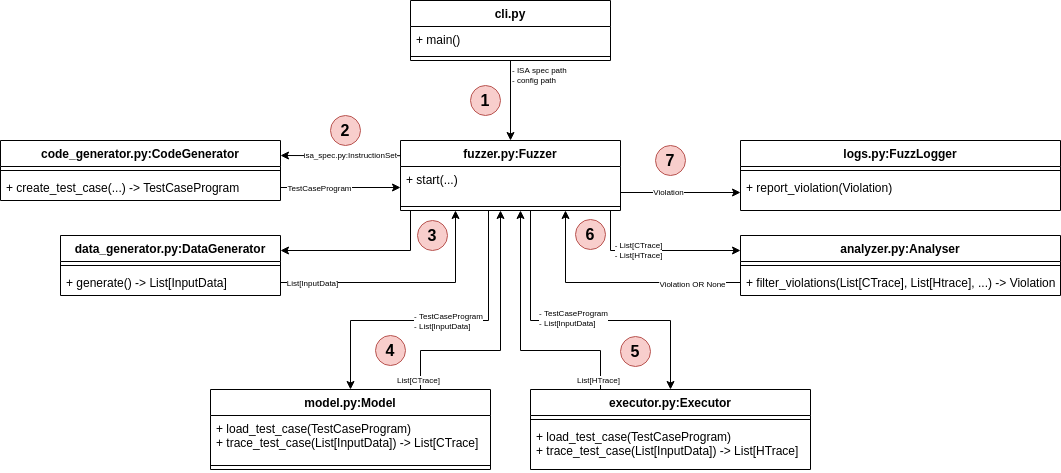

The diagram above was exported from draw.io. Its source (the exported page's mxGraphModel, read from the mxfile embedded in the PNG):
<mxGraphModel dx="2858" dy="1250" grid="1" gridSize="10" guides="1" tooltips="1" connect="1" arrows="1" fold="1" page="1" pageScale="1" pageWidth="827" pageHeight="1169" math="0" shadow="0">
  <root>
    <mxCell id="WIyWlLk6GJQsqaUBKTNV-0" />
    <mxCell id="WIyWlLk6GJQsqaUBKTNV-1" parent="WIyWlLk6GJQsqaUBKTNV-0" />
    <mxCell id="YT_LBak5dB6f4rdpEFx0-0" value="cli.py" style="swimlane;fontStyle=1;align=center;verticalAlign=top;childLayout=stackLayout;horizontal=1;startSize=26;horizontalStack=0;resizeParent=1;resizeParentMax=0;resizeLast=0;collapsible=1;marginBottom=0;" parent="WIyWlLk6GJQsqaUBKTNV-1" vertex="1">
      <mxGeometry x="140" y="40" width="200" height="60" as="geometry" />
    </mxCell>
    <mxCell id="YT_LBak5dB6f4rdpEFx0-3" value="+ main()" style="text;strokeColor=none;fillColor=none;align=left;verticalAlign=top;spacingLeft=4;spacingRight=4;overflow=hidden;rotatable=0;points=[[0,0.5],[1,0.5]];portConstraint=eastwest;" parent="YT_LBak5dB6f4rdpEFx0-0" vertex="1">
      <mxGeometry y="26" width="200" height="26" as="geometry" />
    </mxCell>
    <mxCell id="YT_LBak5dB6f4rdpEFx0-2" value="" style="line;strokeWidth=1;fillColor=none;align=left;verticalAlign=middle;spacingTop=-1;spacingLeft=3;spacingRight=3;rotatable=0;labelPosition=right;points=[];portConstraint=eastwest;" parent="YT_LBak5dB6f4rdpEFx0-0" vertex="1">
      <mxGeometry y="52" width="200" height="8" as="geometry" />
    </mxCell>
    <mxCell id="YT_LBak5dB6f4rdpEFx0-46" value="" style="edgeStyle=orthogonalEdgeStyle;rounded=0;orthogonalLoop=1;jettySize=auto;html=1;entryX=1;entryY=0.25;entryDx=0;entryDy=0;fontSize=16;" parent="WIyWlLk6GJQsqaUBKTNV-1" edge="1">
      <mxGeometry x="-0.2222" y="-10" relative="1" as="geometry">
        <mxPoint x="140" y="250" as="sourcePoint" />
        <mxPoint x="10.000000000000227" y="290" as="targetPoint" />
        <Array as="points">
          <mxPoint x="140" y="250" />
          <mxPoint x="140" y="290" />
        </Array>
        <mxPoint as="offset" />
      </mxGeometry>
    </mxCell>
    <mxCell id="YlxPi-WUWbCQTUjfJd9A-3" style="edgeStyle=orthogonalEdgeStyle;rounded=0;orthogonalLoop=1;jettySize=auto;html=1;exitX=0.5;exitY=1;exitDx=0;exitDy=0;fontSize=8;entryX=0.5;entryY=0;entryDx=0;entryDy=0;" edge="1" parent="WIyWlLk6GJQsqaUBKTNV-1" target="YT_LBak5dB6f4rdpEFx0-15">
      <mxGeometry relative="1" as="geometry">
        <mxPoint x="218" y="250" as="sourcePoint" />
        <mxPoint x="218" y="510" as="targetPoint" />
        <Array as="points">
          <mxPoint x="218" y="360" />
          <mxPoint x="80" y="360" />
        </Array>
      </mxGeometry>
    </mxCell>
    <mxCell id="YlxPi-WUWbCQTUjfJd9A-6" value="- TestCaseProgram&lt;br&gt;&lt;div style=&quot;text-align: left&quot;&gt;- List[InputData]&lt;/div&gt;" style="edgeLabel;html=1;align=center;verticalAlign=middle;resizable=0;points=[];fontSize=8;" vertex="1" connectable="0" parent="YlxPi-WUWbCQTUjfJd9A-3">
      <mxGeometry x="-0.5777" y="1" relative="1" as="geometry">
        <mxPoint x="-42" y="43" as="offset" />
      </mxGeometry>
    </mxCell>
    <mxCell id="YlxPi-WUWbCQTUjfJd9A-16" style="edgeStyle=orthogonalEdgeStyle;rounded=0;orthogonalLoop=1;jettySize=auto;html=1;entryX=0;entryY=0.25;entryDx=0;entryDy=0;fontSize=8;" edge="1" parent="WIyWlLk6GJQsqaUBKTNV-1" target="YT_LBak5dB6f4rdpEFx0-21">
      <mxGeometry relative="1" as="geometry">
        <mxPoint x="340" y="250" as="sourcePoint" />
        <Array as="points">
          <mxPoint x="340" y="250" />
          <mxPoint x="340" y="290" />
        </Array>
      </mxGeometry>
    </mxCell>
    <mxCell id="YlxPi-WUWbCQTUjfJd9A-21" value="- List[CTrace]&lt;br&gt;- List[HTrace]" style="edgeLabel;html=1;align=center;verticalAlign=middle;resizable=0;points=[];fontSize=8;" vertex="1" connectable="0" parent="YlxPi-WUWbCQTUjfJd9A-16">
      <mxGeometry x="-0.2067" y="1" relative="1" as="geometry">
        <mxPoint as="offset" />
      </mxGeometry>
    </mxCell>
    <mxCell id="YT_LBak5dB6f4rdpEFx0-4" value="fuzzer.py:Fuzzer" style="swimlane;fontStyle=1;align=center;verticalAlign=top;childLayout=stackLayout;horizontal=1;startSize=26;horizontalStack=0;resizeParent=1;resizeParentMax=0;resizeLast=0;collapsible=1;marginBottom=0;" parent="WIyWlLk6GJQsqaUBKTNV-1" vertex="1">
      <mxGeometry x="130" y="180" width="220" height="70" as="geometry" />
    </mxCell>
    <mxCell id="YT_LBak5dB6f4rdpEFx0-7" value="+ start(...)" style="text;strokeColor=none;fillColor=none;align=left;verticalAlign=top;spacingLeft=4;spacingRight=4;overflow=hidden;rotatable=0;points=[[0,0.5],[1,0.5]];portConstraint=eastwest;" parent="YT_LBak5dB6f4rdpEFx0-4" vertex="1">
      <mxGeometry y="26" width="220" height="36" as="geometry" />
    </mxCell>
    <mxCell id="YT_LBak5dB6f4rdpEFx0-6" value="" style="line;strokeWidth=1;fillColor=none;align=left;verticalAlign=middle;spacingTop=-1;spacingLeft=3;spacingRight=3;rotatable=0;labelPosition=right;points=[];portConstraint=eastwest;" parent="YT_LBak5dB6f4rdpEFx0-4" vertex="1">
      <mxGeometry y="62" width="220" height="8" as="geometry" />
    </mxCell>
    <mxCell id="YT_LBak5dB6f4rdpEFx0-43" style="edgeStyle=orthogonalEdgeStyle;rounded=0;orthogonalLoop=1;jettySize=auto;html=1;exitX=1;exitY=0.5;exitDx=0;exitDy=0;fontSize=16;" parent="WIyWlLk6GJQsqaUBKTNV-1" source="YT_LBak5dB6f4rdpEFx0-11" edge="1">
      <mxGeometry relative="1" as="geometry">
        <mxPoint x="-6.170000000000073" y="300" as="sourcePoint" />
        <mxPoint x="130" y="227" as="targetPoint" />
        <Array as="points">
          <mxPoint x="130" y="227" />
        </Array>
      </mxGeometry>
    </mxCell>
    <mxCell id="YlxPi-WUWbCQTUjfJd9A-9" value="TestCaseProgram" style="edgeLabel;html=1;align=center;verticalAlign=middle;resizable=0;points=[];fontSize=8;" vertex="1" connectable="0" parent="YT_LBak5dB6f4rdpEFx0-43">
      <mxGeometry x="-0.22" relative="1" as="geometry">
        <mxPoint x="-9" as="offset" />
      </mxGeometry>
    </mxCell>
    <mxCell id="YT_LBak5dB6f4rdpEFx0-8" value="code_generator.py:CodeGenerator" style="swimlane;fontStyle=1;align=center;verticalAlign=top;childLayout=stackLayout;horizontal=1;startSize=26;horizontalStack=0;resizeParent=1;resizeParentMax=0;resizeLast=0;collapsible=1;marginBottom=0;" parent="WIyWlLk6GJQsqaUBKTNV-1" vertex="1">
      <mxGeometry x="-270" y="180" width="280" height="60" as="geometry" />
    </mxCell>
    <mxCell id="YT_LBak5dB6f4rdpEFx0-10" value="" style="line;strokeWidth=1;fillColor=none;align=left;verticalAlign=middle;spacingTop=-1;spacingLeft=3;spacingRight=3;rotatable=0;labelPosition=right;points=[];portConstraint=eastwest;" parent="YT_LBak5dB6f4rdpEFx0-8" vertex="1">
      <mxGeometry y="26" width="280" height="8" as="geometry" />
    </mxCell>
    <mxCell id="YT_LBak5dB6f4rdpEFx0-11" value="+ create_test_case(...) -&gt; TestCaseProgram" style="text;strokeColor=none;fillColor=none;align=left;verticalAlign=top;spacingLeft=4;spacingRight=4;overflow=hidden;rotatable=0;points=[[0,0.5],[1,0.5]];portConstraint=eastwest;" parent="YT_LBak5dB6f4rdpEFx0-8" vertex="1">
      <mxGeometry y="34" width="280" height="26" as="geometry" />
    </mxCell>
    <mxCell id="YlxPi-WUWbCQTUjfJd9A-0" style="edgeStyle=orthogonalEdgeStyle;rounded=0;orthogonalLoop=1;jettySize=auto;html=1;exitX=1;exitY=0.5;exitDx=0;exitDy=0;entryX=0.25;entryY=1;entryDx=0;entryDy=0;" edge="1" parent="WIyWlLk6GJQsqaUBKTNV-1" source="YT_LBak5dB6f4rdpEFx0-14" target="YT_LBak5dB6f4rdpEFx0-4">
      <mxGeometry relative="1" as="geometry">
        <mxPoint x="210" y="250" as="targetPoint" />
        <Array as="points">
          <mxPoint x="185" y="322" />
        </Array>
      </mxGeometry>
    </mxCell>
    <mxCell id="YlxPi-WUWbCQTUjfJd9A-1" value="&lt;font style=&quot;font-size: 8px&quot;&gt;List[InputData]&lt;/font&gt;" style="edgeLabel;html=1;align=center;verticalAlign=middle;resizable=0;points=[];" vertex="1" connectable="0" parent="YlxPi-WUWbCQTUjfJd9A-0">
      <mxGeometry x="-0.7422" relative="1" as="geometry">
        <mxPoint y="-1" as="offset" />
      </mxGeometry>
    </mxCell>
    <mxCell id="YT_LBak5dB6f4rdpEFx0-12" value="data_generator.py:DataGenerator" style="swimlane;fontStyle=1;align=center;verticalAlign=top;childLayout=stackLayout;horizontal=1;startSize=26;horizontalStack=0;resizeParent=1;resizeParentMax=0;resizeLast=0;collapsible=1;marginBottom=0;" parent="WIyWlLk6GJQsqaUBKTNV-1" vertex="1">
      <mxGeometry x="-210" y="275" width="220" height="60" as="geometry">
        <mxRectangle x="-50" y="420" width="220" height="26" as="alternateBounds" />
      </mxGeometry>
    </mxCell>
    <mxCell id="YT_LBak5dB6f4rdpEFx0-13" value="" style="line;strokeWidth=1;fillColor=none;align=left;verticalAlign=middle;spacingTop=-1;spacingLeft=3;spacingRight=3;rotatable=0;labelPosition=right;points=[];portConstraint=eastwest;" parent="YT_LBak5dB6f4rdpEFx0-12" vertex="1">
      <mxGeometry y="26" width="220" height="8" as="geometry" />
    </mxCell>
    <mxCell id="YT_LBak5dB6f4rdpEFx0-14" value="+ generate() -&gt; List[InputData]" style="text;strokeColor=none;fillColor=none;align=left;verticalAlign=top;spacingLeft=4;spacingRight=4;overflow=hidden;rotatable=0;points=[[0,0.5],[1,0.5]];portConstraint=eastwest;" parent="YT_LBak5dB6f4rdpEFx0-12" vertex="1">
      <mxGeometry y="34" width="220" height="26" as="geometry" />
    </mxCell>
    <mxCell id="YlxPi-WUWbCQTUjfJd9A-5" style="edgeStyle=orthogonalEdgeStyle;rounded=0;orthogonalLoop=1;jettySize=auto;html=1;exitX=0.75;exitY=0;exitDx=0;exitDy=0;entryX=0.5;entryY=1;entryDx=0;entryDy=0;fontSize=8;" edge="1" parent="WIyWlLk6GJQsqaUBKTNV-1" source="YT_LBak5dB6f4rdpEFx0-15">
      <mxGeometry relative="1" as="geometry">
        <mxPoint x="230" y="510" as="sourcePoint" />
        <mxPoint x="230" y="250" as="targetPoint" />
        <Array as="points">
          <mxPoint x="150" y="390" />
          <mxPoint x="230" y="390" />
        </Array>
      </mxGeometry>
    </mxCell>
    <mxCell id="YlxPi-WUWbCQTUjfJd9A-8" value="List[CTrace]" style="edgeLabel;html=1;align=center;verticalAlign=middle;resizable=0;points=[];fontSize=8;" vertex="1" connectable="0" parent="YlxPi-WUWbCQTUjfJd9A-5">
      <mxGeometry x="-0.8289" y="1" relative="1" as="geometry">
        <mxPoint x="-2" y="13" as="offset" />
      </mxGeometry>
    </mxCell>
    <mxCell id="YT_LBak5dB6f4rdpEFx0-15" value="model.py:Model" style="swimlane;fontStyle=1;align=center;verticalAlign=top;childLayout=stackLayout;horizontal=1;startSize=26;horizontalStack=0;resizeParent=1;resizeParentMax=0;resizeLast=0;collapsible=1;marginBottom=0;" parent="WIyWlLk6GJQsqaUBKTNV-1" vertex="1">
      <mxGeometry x="-60" y="429" width="280" height="80" as="geometry" />
    </mxCell>
    <mxCell id="YT_LBak5dB6f4rdpEFx0-17" value="+ load_test_case(TestCaseProgram)&#10;+ trace_test_case(List[InputData]) -&gt; List[CTrace]" style="text;strokeColor=none;fillColor=none;align=left;verticalAlign=top;spacingLeft=4;spacingRight=4;overflow=hidden;rotatable=0;points=[[0,0.5],[1,0.5]];portConstraint=eastwest;" parent="YT_LBak5dB6f4rdpEFx0-15" vertex="1">
      <mxGeometry y="26" width="280" height="46" as="geometry" />
    </mxCell>
    <mxCell id="YT_LBak5dB6f4rdpEFx0-16" value="" style="line;strokeWidth=1;fillColor=none;align=left;verticalAlign=middle;spacingTop=-1;spacingLeft=3;spacingRight=3;rotatable=0;labelPosition=right;points=[];portConstraint=eastwest;" parent="YT_LBak5dB6f4rdpEFx0-15" vertex="1">
      <mxGeometry y="72" width="280" height="8" as="geometry" />
    </mxCell>
    <mxCell id="YT_LBak5dB6f4rdpEFx0-18" value="executor.py:Executor" style="swimlane;fontStyle=1;align=center;verticalAlign=top;childLayout=stackLayout;horizontal=1;startSize=26;horizontalStack=0;resizeParent=1;resizeParentMax=0;resizeLast=0;collapsible=1;marginBottom=0;" parent="WIyWlLk6GJQsqaUBKTNV-1" vertex="1">
      <mxGeometry x="260" y="429" width="280" height="80" as="geometry" />
    </mxCell>
    <mxCell id="YT_LBak5dB6f4rdpEFx0-19" value="" style="line;strokeWidth=1;fillColor=none;align=left;verticalAlign=middle;spacingTop=-1;spacingLeft=3;spacingRight=3;rotatable=0;labelPosition=right;points=[];portConstraint=eastwest;" parent="YT_LBak5dB6f4rdpEFx0-18" vertex="1">
      <mxGeometry y="26" width="280" height="8" as="geometry" />
    </mxCell>
    <mxCell id="YT_LBak5dB6f4rdpEFx0-20" value="+ load_test_case(TestCaseProgram)&#10;+ trace_test_case(List[InputData]) -&gt; List[HTrace]" style="text;strokeColor=none;fillColor=none;align=left;verticalAlign=top;spacingLeft=4;spacingRight=4;overflow=hidden;rotatable=0;points=[[0,0.5],[1,0.5]];portConstraint=eastwest;" parent="YT_LBak5dB6f4rdpEFx0-18" vertex="1">
      <mxGeometry y="34" width="280" height="46" as="geometry" />
    </mxCell>
    <mxCell id="YT_LBak5dB6f4rdpEFx0-21" value="analyzer.py:Analyser" style="swimlane;fontStyle=1;align=center;verticalAlign=top;childLayout=stackLayout;horizontal=1;startSize=26;horizontalStack=0;resizeParent=1;resizeParentMax=0;resizeLast=0;collapsible=1;marginBottom=0;" parent="WIyWlLk6GJQsqaUBKTNV-1" vertex="1">
      <mxGeometry x="470" y="275" width="320" height="60" as="geometry" />
    </mxCell>
    <mxCell id="YT_LBak5dB6f4rdpEFx0-22" value="" style="line;strokeWidth=1;fillColor=none;align=left;verticalAlign=middle;spacingTop=-1;spacingLeft=3;spacingRight=3;rotatable=0;labelPosition=right;points=[];portConstraint=eastwest;" parent="YT_LBak5dB6f4rdpEFx0-21" vertex="1">
      <mxGeometry y="26" width="320" height="8" as="geometry" />
    </mxCell>
    <mxCell id="YT_LBak5dB6f4rdpEFx0-23" value="+ filter_violations(List[CTrace], List[Htrace], ...) -&gt; Violation" style="text;strokeColor=none;fillColor=none;align=left;verticalAlign=top;spacingLeft=4;spacingRight=4;overflow=hidden;rotatable=0;points=[[0,0.5],[1,0.5]];portConstraint=eastwest;" parent="YT_LBak5dB6f4rdpEFx0-21" vertex="1">
      <mxGeometry y="34" width="320" height="26" as="geometry" />
    </mxCell>
    <mxCell id="YT_LBak5dB6f4rdpEFx0-24" value="logs.py:FuzzLogger" style="swimlane;fontStyle=1;align=center;verticalAlign=top;childLayout=stackLayout;horizontal=1;startSize=26;horizontalStack=0;resizeParent=1;resizeParentMax=0;resizeLast=0;collapsible=1;marginBottom=0;" parent="WIyWlLk6GJQsqaUBKTNV-1" vertex="1">
      <mxGeometry x="470" y="180" width="320" height="70" as="geometry" />
    </mxCell>
    <mxCell id="YT_LBak5dB6f4rdpEFx0-25" value="" style="line;strokeWidth=1;fillColor=none;align=left;verticalAlign=middle;spacingTop=-1;spacingLeft=3;spacingRight=3;rotatable=0;labelPosition=right;points=[];portConstraint=eastwest;" parent="YT_LBak5dB6f4rdpEFx0-24" vertex="1">
      <mxGeometry y="26" width="320" height="8" as="geometry" />
    </mxCell>
    <mxCell id="YT_LBak5dB6f4rdpEFx0-26" value="+ report_violation(Violation)" style="text;strokeColor=none;fillColor=none;align=left;verticalAlign=top;spacingLeft=4;spacingRight=4;overflow=hidden;rotatable=0;points=[[0,0.5],[1,0.5]];portConstraint=eastwest;" parent="YT_LBak5dB6f4rdpEFx0-24" vertex="1">
      <mxGeometry y="34" width="320" height="36" as="geometry" />
    </mxCell>
    <mxCell id="YT_LBak5dB6f4rdpEFx0-33" value="" style="endArrow=classic;html=1;rounded=0;entryX=0.5;entryY=0;entryDx=0;entryDy=0;exitX=0.5;exitY=1;exitDx=0;exitDy=0;" parent="WIyWlLk6GJQsqaUBKTNV-1" source="YT_LBak5dB6f4rdpEFx0-0" target="YT_LBak5dB6f4rdpEFx0-4" edge="1">
      <mxGeometry width="50" height="50" relative="1" as="geometry">
        <mxPoint x="240" y="110" as="sourcePoint" />
        <mxPoint x="470" y="320" as="targetPoint" />
      </mxGeometry>
    </mxCell>
    <mxCell id="YT_LBak5dB6f4rdpEFx0-34" value="- ISA spec path&lt;br style=&quot;font-size: 8px&quot;&gt;- config path" style="text;html=1;strokeColor=none;fillColor=none;align=left;verticalAlign=middle;whiteSpace=wrap;rounded=0;fontSize=8;" parent="WIyWlLk6GJQsqaUBKTNV-1" vertex="1">
      <mxGeometry x="240" y="100" width="80" height="30" as="geometry" />
    </mxCell>
    <mxCell id="YT_LBak5dB6f4rdpEFx0-36" style="edgeStyle=orthogonalEdgeStyle;rounded=0;orthogonalLoop=1;jettySize=auto;html=1;exitX=-0.002;exitY=0.217;exitDx=0;exitDy=0;fontSize=8;entryX=1;entryY=0.25;entryDx=0;entryDy=0;exitPerimeter=0;" parent="WIyWlLk6GJQsqaUBKTNV-1" source="YT_LBak5dB6f4rdpEFx0-4" target="YT_LBak5dB6f4rdpEFx0-8" edge="1">
      <mxGeometry relative="1" as="geometry">
        <mxPoint x="10" y="195" as="targetPoint" />
      </mxGeometry>
    </mxCell>
    <mxCell id="YT_LBak5dB6f4rdpEFx0-37" value="&lt;div&gt;isa_spec.py:InstructionSet&lt;/div&gt;" style="edgeLabel;html=1;align=right;verticalAlign=middle;resizable=0;points=[];fontSize=8;" parent="YT_LBak5dB6f4rdpEFx0-36" vertex="1" connectable="0">
      <mxGeometry x="-0.22" y="-1" relative="1" as="geometry">
        <mxPoint x="44" as="offset" />
      </mxGeometry>
    </mxCell>
    <mxCell id="YT_LBak5dB6f4rdpEFx0-38" value="1" style="ellipse;whiteSpace=wrap;html=1;fontSize=16;fontStyle=1;fillColor=#f8cecc;strokeColor=#b85450;" parent="WIyWlLk6GJQsqaUBKTNV-1" vertex="1">
      <mxGeometry x="200" y="125" width="30" height="30" as="geometry" />
    </mxCell>
    <mxCell id="YT_LBak5dB6f4rdpEFx0-39" value="2" style="ellipse;whiteSpace=wrap;html=1;fontSize=16;fontStyle=1;fillColor=#f8cecc;strokeColor=#b85450;" parent="WIyWlLk6GJQsqaUBKTNV-1" vertex="1">
      <mxGeometry x="60" y="155" width="30" height="30" as="geometry" />
    </mxCell>
    <mxCell id="YlxPi-WUWbCQTUjfJd9A-2" value="3" style="ellipse;whiteSpace=wrap;html=1;fontSize=16;fontStyle=1;fillColor=#f8cecc;strokeColor=#b85450;" vertex="1" parent="WIyWlLk6GJQsqaUBKTNV-1">
      <mxGeometry x="147" y="260" width="30" height="30" as="geometry" />
    </mxCell>
    <mxCell id="YlxPi-WUWbCQTUjfJd9A-4" value="4" style="ellipse;whiteSpace=wrap;html=1;fontSize=16;fontStyle=1;fillColor=#f8cecc;strokeColor=#b85450;" vertex="1" parent="WIyWlLk6GJQsqaUBKTNV-1">
      <mxGeometry x="105" y="375" width="30" height="30" as="geometry" />
    </mxCell>
    <mxCell id="YlxPi-WUWbCQTUjfJd9A-11" style="edgeStyle=orthogonalEdgeStyle;rounded=0;orthogonalLoop=1;jettySize=auto;html=1;fontSize=8;entryX=0.5;entryY=0;entryDx=0;entryDy=0;" edge="1" parent="WIyWlLk6GJQsqaUBKTNV-1" target="YT_LBak5dB6f4rdpEFx0-18">
      <mxGeometry relative="1" as="geometry">
        <mxPoint x="260" y="250" as="sourcePoint" />
        <mxPoint x="110" y="429" as="targetPoint" />
        <Array as="points">
          <mxPoint x="260" y="250" />
          <mxPoint x="260" y="360" />
          <mxPoint x="400" y="360" />
        </Array>
      </mxGeometry>
    </mxCell>
    <mxCell id="YlxPi-WUWbCQTUjfJd9A-12" value="- TestCaseProgram&lt;br&gt;&lt;div style=&quot;text-align: left&quot;&gt;- List[InputData]&lt;/div&gt;" style="edgeLabel;html=1;align=center;verticalAlign=middle;resizable=0;points=[];fontSize=8;" vertex="1" connectable="0" parent="YlxPi-WUWbCQTUjfJd9A-11">
      <mxGeometry x="-0.5777" y="1" relative="1" as="geometry">
        <mxPoint x="41" y="40" as="offset" />
      </mxGeometry>
    </mxCell>
    <mxCell id="YlxPi-WUWbCQTUjfJd9A-13" style="edgeStyle=orthogonalEdgeStyle;rounded=0;orthogonalLoop=1;jettySize=auto;html=1;exitX=0.25;exitY=0;exitDx=0;exitDy=0;fontSize=8;" edge="1" parent="WIyWlLk6GJQsqaUBKTNV-1" source="YT_LBak5dB6f4rdpEFx0-18">
      <mxGeometry relative="1" as="geometry">
        <mxPoint x="160" y="439" as="sourcePoint" />
        <mxPoint x="250" y="250" as="targetPoint" />
        <Array as="points">
          <mxPoint x="330" y="390" />
          <mxPoint x="250" y="390" />
          <mxPoint x="250" y="250" />
        </Array>
      </mxGeometry>
    </mxCell>
    <mxCell id="YlxPi-WUWbCQTUjfJd9A-14" value="List[HTrace]" style="edgeLabel;html=1;align=center;verticalAlign=middle;resizable=0;points=[];fontSize=8;" vertex="1" connectable="0" parent="YlxPi-WUWbCQTUjfJd9A-13">
      <mxGeometry x="-0.8289" y="1" relative="1" as="geometry">
        <mxPoint x="-2" y="13" as="offset" />
      </mxGeometry>
    </mxCell>
    <mxCell id="YlxPi-WUWbCQTUjfJd9A-15" value="5" style="ellipse;whiteSpace=wrap;html=1;fontSize=16;fontStyle=1;fillColor=#f8cecc;strokeColor=#b85450;" vertex="1" parent="WIyWlLk6GJQsqaUBKTNV-1">
      <mxGeometry x="350" y="376" width="30" height="30" as="geometry" />
    </mxCell>
    <mxCell id="YlxPi-WUWbCQTUjfJd9A-17" style="edgeStyle=orthogonalEdgeStyle;rounded=0;orthogonalLoop=1;jettySize=auto;html=1;exitX=0;exitY=0.5;exitDx=0;exitDy=0;entryX=0.75;entryY=1;entryDx=0;entryDy=0;fontSize=8;" edge="1" parent="WIyWlLk6GJQsqaUBKTNV-1" source="YT_LBak5dB6f4rdpEFx0-23" target="YT_LBak5dB6f4rdpEFx0-4">
      <mxGeometry relative="1" as="geometry" />
    </mxCell>
    <mxCell id="YlxPi-WUWbCQTUjfJd9A-23" value="Violation OR None" style="edgeLabel;html=1;align=center;verticalAlign=middle;resizable=0;points=[];fontSize=8;" vertex="1" connectable="0" parent="YlxPi-WUWbCQTUjfJd9A-17">
      <mxGeometry x="-0.609" y="1" relative="1" as="geometry">
        <mxPoint as="offset" />
      </mxGeometry>
    </mxCell>
    <mxCell id="YlxPi-WUWbCQTUjfJd9A-18" value="6" style="ellipse;whiteSpace=wrap;html=1;fontSize=16;fontStyle=1;fillColor=#f8cecc;strokeColor=#b85450;" vertex="1" parent="WIyWlLk6GJQsqaUBKTNV-1">
      <mxGeometry x="305" y="259" width="30" height="30" as="geometry" />
    </mxCell>
    <mxCell id="YlxPi-WUWbCQTUjfJd9A-24" value="7" style="ellipse;whiteSpace=wrap;html=1;fontSize=16;fontStyle=1;fillColor=#f8cecc;strokeColor=#b85450;" vertex="1" parent="WIyWlLk6GJQsqaUBKTNV-1">
      <mxGeometry x="385" y="185" width="30" height="30" as="geometry" />
    </mxCell>
    <mxCell id="YlxPi-WUWbCQTUjfJd9A-25" style="edgeStyle=orthogonalEdgeStyle;rounded=0;orthogonalLoop=1;jettySize=auto;html=1;entryX=0;entryY=0.5;entryDx=0;entryDy=0;fontSize=8;" edge="1" parent="WIyWlLk6GJQsqaUBKTNV-1" target="YT_LBak5dB6f4rdpEFx0-26">
      <mxGeometry relative="1" as="geometry">
        <mxPoint x="350" y="232" as="sourcePoint" />
        <mxPoint x="480" y="300" as="targetPoint" />
        <Array as="points">
          <mxPoint x="350" y="232" />
        </Array>
      </mxGeometry>
    </mxCell>
    <mxCell id="YlxPi-WUWbCQTUjfJd9A-26" value="Violation" style="edgeLabel;html=1;align=center;verticalAlign=middle;resizable=0;points=[];fontSize=8;" vertex="1" connectable="0" parent="YlxPi-WUWbCQTUjfJd9A-25">
      <mxGeometry x="-0.2067" y="1" relative="1" as="geometry">
        <mxPoint as="offset" />
      </mxGeometry>
    </mxCell>
  </root>
</mxGraphModel>